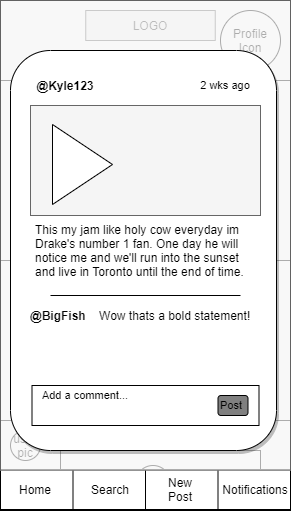

The diagram above was exported from draw.io. Its source (the exported page's mxGraphModel, read from the mxfile embedded in the PNG):
<mxGraphModel dx="1038" dy="507" grid="1" gridSize="10" guides="1" tooltips="1" connect="1" arrows="1" fold="1" page="1" pageScale="1" pageWidth="850" pageHeight="1100" math="0" shadow="0">
  <root>
    <mxCell id="iCvd8PaUKrSVTQqLeXjU-0" />
    <mxCell id="iCvd8PaUKrSVTQqLeXjU-1" parent="iCvd8PaUKrSVTQqLeXjU-0" />
    <mxCell id="iCvd8PaUKrSVTQqLeXjU-2" value="" style="rounded=0;whiteSpace=wrap;html=1;" vertex="1" parent="iCvd8PaUKrSVTQqLeXjU-1">
      <mxGeometry x="40" y="40" width="290" height="510" as="geometry" />
    </mxCell>
    <mxCell id="5xPO9upe_dVLIcSKb-yL-0" value="LOGO" style="rounded=0;whiteSpace=wrap;html=1;fillColor=#f5f5f5;strokeColor=#666666;fontColor=#333333;" vertex="1" parent="iCvd8PaUKrSVTQqLeXjU-1">
      <mxGeometry x="125.25" y="50" width="129.5" height="30" as="geometry" />
    </mxCell>
    <mxCell id="5xPO9upe_dVLIcSKb-yL-1" value="Profile Icon" style="ellipse;whiteSpace=wrap;html=1;aspect=fixed;" vertex="1" parent="iCvd8PaUKrSVTQqLeXjU-1">
      <mxGeometry x="260" y="50" width="60" height="60" as="geometry" />
    </mxCell>
    <mxCell id="5xPO9upe_dVLIcSKb-yL-2" value="" style="rounded=0;whiteSpace=wrap;html=1;" vertex="1" parent="iCvd8PaUKrSVTQqLeXjU-1">
      <mxGeometry x="40" y="120" width="290" height="180" as="geometry" />
    </mxCell>
    <mxCell id="5xPO9upe_dVLIcSKb-yL-3" value="user pic" style="ellipse;whiteSpace=wrap;html=1;aspect=fixed;" vertex="1" parent="iCvd8PaUKrSVTQqLeXjU-1">
      <mxGeometry x="50" y="135" width="30" height="30" as="geometry" />
    </mxCell>
    <mxCell id="5xPO9upe_dVLIcSKb-yL-4" value="" style="rounded=0;whiteSpace=wrap;html=1;" vertex="1" parent="iCvd8PaUKrSVTQqLeXjU-1">
      <mxGeometry x="40" y="300" width="290" height="70" as="geometry" />
    </mxCell>
    <mxCell id="5xPO9upe_dVLIcSKb-yL-5" value="&amp;nbsp;&lt;b&gt;@user666&amp;nbsp;&lt;/b&gt;this song is so goooood!" style="text;html=1;strokeColor=none;fillColor=none;align=center;verticalAlign=middle;whiteSpace=wrap;rounded=0;" vertex="1" parent="iCvd8PaUKrSVTQqLeXjU-1">
      <mxGeometry x="80" y="135" width="220" height="20" as="geometry" />
    </mxCell>
    <mxCell id="5xPO9upe_dVLIcSKb-yL-6" value="" style="rounded=0;whiteSpace=wrap;html=1;align=center;" vertex="1" parent="iCvd8PaUKrSVTQqLeXjU-1">
      <mxGeometry x="100" y="155" width="200" height="80" as="geometry" />
    </mxCell>
    <mxCell id="5xPO9upe_dVLIcSKb-yL-7" value="" style="ellipse;whiteSpace=wrap;html=1;aspect=fixed;" vertex="1" parent="iCvd8PaUKrSVTQqLeXjU-1">
      <mxGeometry x="175" y="170" width="50" height="50" as="geometry" />
    </mxCell>
    <mxCell id="5xPO9upe_dVLIcSKb-yL-8" value="" style="triangle;whiteSpace=wrap;html=1;" vertex="1" parent="iCvd8PaUKrSVTQqLeXjU-1">
      <mxGeometry x="188.75" y="180" width="22.5" height="30" as="geometry" />
    </mxCell>
    <mxCell id="5xPO9upe_dVLIcSKb-yL-9" value="Artist:" style="text;html=1;strokeColor=none;fillColor=none;align=center;verticalAlign=middle;whiteSpace=wrap;rounded=0;opacity=30;" vertex="1" parent="iCvd8PaUKrSVTQqLeXjU-1">
      <mxGeometry x="90" y="200" width="74" height="20" as="geometry" />
    </mxCell>
    <mxCell id="5xPO9upe_dVLIcSKb-yL-10" value="Song Title:" style="text;html=1;strokeColor=none;fillColor=none;align=center;verticalAlign=middle;whiteSpace=wrap;rounded=0;opacity=30;" vertex="1" parent="iCvd8PaUKrSVTQqLeXjU-1">
      <mxGeometry x="101" y="215" width="74" height="20" as="geometry" />
    </mxCell>
    <mxCell id="5xPO9upe_dVLIcSKb-yL-11" value="" style="rounded=0;whiteSpace=wrap;html=1;" vertex="1" parent="iCvd8PaUKrSVTQqLeXjU-1">
      <mxGeometry x="40" y="300" width="290" height="160" as="geometry" />
    </mxCell>
    <mxCell id="5xPO9upe_dVLIcSKb-yL-12" value="user pic" style="ellipse;whiteSpace=wrap;html=1;aspect=fixed;" vertex="1" parent="iCvd8PaUKrSVTQqLeXjU-1">
      <mxGeometry x="50" y="310" width="30" height="30" as="geometry" />
    </mxCell>
    <mxCell id="5xPO9upe_dVLIcSKb-yL-13" value="" style="rounded=0;whiteSpace=wrap;html=1;align=center;" vertex="1" parent="iCvd8PaUKrSVTQqLeXjU-1">
      <mxGeometry x="100" y="330" width="200" height="80" as="geometry" />
    </mxCell>
    <mxCell id="5xPO9upe_dVLIcSKb-yL-14" value="" style="ellipse;whiteSpace=wrap;html=1;aspect=fixed;" vertex="1" parent="iCvd8PaUKrSVTQqLeXjU-1">
      <mxGeometry x="175" y="345" width="50" height="50" as="geometry" />
    </mxCell>
    <mxCell id="5xPO9upe_dVLIcSKb-yL-15" value="" style="triangle;whiteSpace=wrap;html=1;" vertex="1" parent="iCvd8PaUKrSVTQqLeXjU-1">
      <mxGeometry x="188.75" y="355" width="22.5" height="30" as="geometry" />
    </mxCell>
    <mxCell id="5xPO9upe_dVLIcSKb-yL-16" value="Artist:" style="text;html=1;strokeColor=none;fillColor=none;align=center;verticalAlign=middle;whiteSpace=wrap;rounded=0;opacity=30;" vertex="1" parent="iCvd8PaUKrSVTQqLeXjU-1">
      <mxGeometry x="90" y="375" width="74" height="20" as="geometry" />
    </mxCell>
    <mxCell id="5xPO9upe_dVLIcSKb-yL-17" value="Song Title:" style="text;html=1;strokeColor=none;fillColor=none;align=center;verticalAlign=middle;whiteSpace=wrap;rounded=0;opacity=30;" vertex="1" parent="iCvd8PaUKrSVTQqLeXjU-1">
      <mxGeometry x="101" y="390" width="74" height="20" as="geometry" />
    </mxCell>
    <mxCell id="5xPO9upe_dVLIcSKb-yL-18" value="&amp;nbsp;&lt;b&gt;@user666&amp;nbsp;&lt;/b&gt;this song is so goooood!" style="text;html=1;strokeColor=none;fillColor=none;align=center;verticalAlign=middle;whiteSpace=wrap;rounded=0;" vertex="1" parent="iCvd8PaUKrSVTQqLeXjU-1">
      <mxGeometry x="80" y="310" width="220" height="20" as="geometry" />
    </mxCell>
    <mxCell id="5xPO9upe_dVLIcSKb-yL-19" value="&lt;b&gt;@paul543 &lt;/b&gt;HELLO WORLD!!&lt;br&gt;&lt;i&gt;&lt;font style=&quot;font-size: 11px&quot;&gt;view all 5 comments&lt;/font&gt;&lt;/i&gt;" style="text;html=1;strokeColor=none;fillColor=none;align=left;verticalAlign=middle;whiteSpace=wrap;rounded=0;" vertex="1" parent="iCvd8PaUKrSVTQqLeXjU-1">
      <mxGeometry x="75" y="250" width="220" height="20" as="geometry" />
    </mxCell>
    <mxCell id="5xPO9upe_dVLIcSKb-yL-20" value="&lt;b&gt;@paul543 &lt;/b&gt;HELLO WORLD!!&lt;br&gt;&lt;i&gt;&lt;font style=&quot;font-size: 11px&quot;&gt;view all 5 comments&lt;/font&gt;&lt;/i&gt;" style="text;html=1;strokeColor=none;fillColor=none;align=left;verticalAlign=middle;whiteSpace=wrap;rounded=0;" vertex="1" parent="iCvd8PaUKrSVTQqLeXjU-1">
      <mxGeometry x="75" y="420" width="220" height="20" as="geometry" />
    </mxCell>
    <mxCell id="KJUmri6eA4sTmG6KIThN-0" value="" style="rounded=0;whiteSpace=wrap;html=1;" vertex="1" parent="iCvd8PaUKrSVTQqLeXjU-1">
      <mxGeometry x="40" y="460" width="290" height="70" as="geometry" />
    </mxCell>
    <mxCell id="KJUmri6eA4sTmG6KIThN-1" value="" style="rounded=0;whiteSpace=wrap;html=1;" vertex="1" parent="iCvd8PaUKrSVTQqLeXjU-1">
      <mxGeometry x="40" y="460" width="290" height="80" as="geometry" />
    </mxCell>
    <mxCell id="KJUmri6eA4sTmG6KIThN-2" value="user pic" style="ellipse;whiteSpace=wrap;html=1;aspect=fixed;" vertex="1" parent="iCvd8PaUKrSVTQqLeXjU-1">
      <mxGeometry x="50" y="470" width="30" height="30" as="geometry" />
    </mxCell>
    <mxCell id="KJUmri6eA4sTmG6KIThN-3" value="" style="rounded=0;whiteSpace=wrap;html=1;align=center;" vertex="1" parent="iCvd8PaUKrSVTQqLeXjU-1">
      <mxGeometry x="100" y="490" width="200" height="50" as="geometry" />
    </mxCell>
    <mxCell id="KJUmri6eA4sTmG6KIThN-4" value="" style="ellipse;whiteSpace=wrap;html=1;aspect=fixed;" vertex="1" parent="iCvd8PaUKrSVTQqLeXjU-1">
      <mxGeometry x="175" y="505" width="35" height="35" as="geometry" />
    </mxCell>
    <mxCell id="KJUmri6eA4sTmG6KIThN-5" value="" style="triangle;whiteSpace=wrap;html=1;" vertex="1" parent="iCvd8PaUKrSVTQqLeXjU-1">
      <mxGeometry x="188.75" y="515" width="22.5" height="30" as="geometry" />
    </mxCell>
    <mxCell id="KJUmri6eA4sTmG6KIThN-6" value="Artist:" style="text;html=1;strokeColor=none;fillColor=none;align=center;verticalAlign=middle;whiteSpace=wrap;rounded=0;opacity=30;" vertex="1" parent="iCvd8PaUKrSVTQqLeXjU-1">
      <mxGeometry x="90" y="535" width="74" height="20" as="geometry" />
    </mxCell>
    <mxCell id="KJUmri6eA4sTmG6KIThN-8" value="&amp;nbsp;&lt;b&gt;@user666&amp;nbsp;&lt;/b&gt;this song is so goooood!" style="text;html=1;strokeColor=none;fillColor=none;align=center;verticalAlign=middle;whiteSpace=wrap;rounded=0;" vertex="1" parent="iCvd8PaUKrSVTQqLeXjU-1">
      <mxGeometry x="80" y="470" width="220" height="20" as="geometry" />
    </mxCell>
    <mxCell id="iCvd8PaUKrSVTQqLeXjU-37" value="" style="rounded=0;whiteSpace=wrap;html=1;strokeColor=#000000;fillColor=#ffffff;" vertex="1" parent="iCvd8PaUKrSVTQqLeXjU-1">
      <mxGeometry x="40" y="509" width="290" height="40" as="geometry" />
    </mxCell>
    <mxCell id="iCvd8PaUKrSVTQqLeXjU-38" style="edgeStyle=none;rounded=0;orthogonalLoop=1;jettySize=auto;html=1;exitX=0.25;exitY=1;exitDx=0;exitDy=0;" edge="1" parent="iCvd8PaUKrSVTQqLeXjU-1">
      <mxGeometry relative="1" as="geometry">
        <mxPoint x="112.5" y="549" as="sourcePoint" />
        <mxPoint x="112.5" y="549" as="targetPoint" />
      </mxGeometry>
    </mxCell>
    <mxCell id="iCvd8PaUKrSVTQqLeXjU-39" style="edgeStyle=none;rounded=0;orthogonalLoop=1;jettySize=auto;html=1;exitX=0.25;exitY=1;exitDx=0;exitDy=0;" edge="1" parent="iCvd8PaUKrSVTQqLeXjU-1">
      <mxGeometry relative="1" as="geometry">
        <mxPoint x="112.5" y="549" as="sourcePoint" />
        <mxPoint x="112.5" y="549" as="targetPoint" />
      </mxGeometry>
    </mxCell>
    <mxCell id="iCvd8PaUKrSVTQqLeXjU-40" value="" style="endArrow=none;html=1;exitX=0.25;exitY=1;exitDx=0;exitDy=0;entryX=0.25;entryY=1;entryDx=0;entryDy=0;" edge="1" parent="iCvd8PaUKrSVTQqLeXjU-1">
      <mxGeometry width="50" height="50" relative="1" as="geometry">
        <mxPoint x="112.5" y="509" as="sourcePoint" />
        <mxPoint x="112.5" y="549" as="targetPoint" />
      </mxGeometry>
    </mxCell>
    <mxCell id="iCvd8PaUKrSVTQqLeXjU-41" value="" style="endArrow=none;html=1;exitX=0.5;exitY=1;exitDx=0;exitDy=0;entryX=0.5;entryY=1;entryDx=0;entryDy=0;" edge="1" parent="iCvd8PaUKrSVTQqLeXjU-1">
      <mxGeometry width="50" height="50" relative="1" as="geometry">
        <mxPoint x="185" y="509" as="sourcePoint" />
        <mxPoint x="185" y="549" as="targetPoint" />
      </mxGeometry>
    </mxCell>
    <mxCell id="iCvd8PaUKrSVTQqLeXjU-42" value="" style="endArrow=none;html=1;exitX=0.75;exitY=1;exitDx=0;exitDy=0;entryX=0.75;entryY=1;entryDx=0;entryDy=0;" edge="1" parent="iCvd8PaUKrSVTQqLeXjU-1">
      <mxGeometry width="50" height="50" relative="1" as="geometry">
        <mxPoint x="257.5" y="509" as="sourcePoint" />
        <mxPoint x="257.5" y="549" as="targetPoint" />
      </mxGeometry>
    </mxCell>
    <mxCell id="iCvd8PaUKrSVTQqLeXjU-43" value="Home" style="text;html=1;strokeColor=none;fillColor=none;align=center;verticalAlign=middle;whiteSpace=wrap;rounded=0;" vertex="1" parent="iCvd8PaUKrSVTQqLeXjU-1">
      <mxGeometry x="50" y="519" width="50" height="20" as="geometry" />
    </mxCell>
    <mxCell id="iCvd8PaUKrSVTQqLeXjU-44" value="Search" style="text;html=1;strokeColor=none;fillColor=none;align=center;verticalAlign=middle;whiteSpace=wrap;rounded=0;" vertex="1" parent="iCvd8PaUKrSVTQqLeXjU-1">
      <mxGeometry x="125" y="519" width="50" height="20" as="geometry" />
    </mxCell>
    <mxCell id="iCvd8PaUKrSVTQqLeXjU-45" value="&lt;div&gt;New Post&lt;/div&gt;" style="text;html=1;strokeColor=none;fillColor=none;align=center;verticalAlign=middle;whiteSpace=wrap;rounded=0;" vertex="1" parent="iCvd8PaUKrSVTQqLeXjU-1">
      <mxGeometry x="195" y="519" width="50" height="20" as="geometry" />
    </mxCell>
    <mxCell id="iCvd8PaUKrSVTQqLeXjU-46" value="Notifications" style="text;html=1;strokeColor=none;fillColor=none;align=center;verticalAlign=middle;whiteSpace=wrap;rounded=0;" vertex="1" parent="iCvd8PaUKrSVTQqLeXjU-1">
      <mxGeometry x="270" y="519" width="50" height="20" as="geometry" />
    </mxCell>
    <mxCell id="KJUmri6eA4sTmG6KIThN-9" value="" style="rounded=0;whiteSpace=wrap;html=1;opacity=70;fillColor=#f5f5f5;strokeColor=#666666;fontColor=#333333;" vertex="1" parent="iCvd8PaUKrSVTQqLeXjU-1">
      <mxGeometry x="40" y="40" width="290" height="470" as="geometry" />
    </mxCell>
    <mxCell id="WKbkTk03KA8dHUeUKDT--0" value="Profile Icon" style="ellipse;whiteSpace=wrap;html=1;aspect=fixed;" vertex="1" parent="iCvd8PaUKrSVTQqLeXjU-1">
      <mxGeometry x="50" y="115" width="70" height="70" as="geometry" />
    </mxCell>
    <mxCell id="WKbkTk03KA8dHUeUKDT--1" value="" style="whiteSpace=wrap;html=1;aspect=fixed;fillColor=#f5f5f5;strokeColor=#666666;fontColor=#333333;" vertex="1" parent="iCvd8PaUKrSVTQqLeXjU-1">
      <mxGeometry x="140" y="355" width="90" height="90" as="geometry" />
    </mxCell>
    <mxCell id="WKbkTk03KA8dHUeUKDT--2" value="" style="whiteSpace=wrap;html=1;aspect=fixed;fillColor=#f5f5f5;strokeColor=#666666;fontColor=#333333;" vertex="1" parent="iCvd8PaUKrSVTQqLeXjU-1">
      <mxGeometry x="140" y="255" width="90" height="90" as="geometry" />
    </mxCell>
    <mxCell id="WKbkTk03KA8dHUeUKDT--3" value="Followers 1034" style="text;html=1;align=center;verticalAlign=middle;whiteSpace=wrap;rounded=0;strokeColor=#000000;" vertex="1" parent="iCvd8PaUKrSVTQqLeXjU-1">
      <mxGeometry x="152" y="224" width="96" height="20" as="geometry" />
    </mxCell>
    <mxCell id="WKbkTk03KA8dHUeUKDT--4" value="&lt;h1&gt;Kanye West&lt;/h1&gt;&lt;p&gt;Lorem ipsum dolor sit amet, consectetur adipisicing elit, sed do eiusmod tempor incididunt.&lt;/p&gt;" style="text;html=1;strokeColor=none;fillColor=none;spacing=5;spacingTop=-20;whiteSpace=wrap;overflow=hidden;rounded=0;" vertex="1" parent="iCvd8PaUKrSVTQqLeXjU-1">
      <mxGeometry x="130" y="115" width="190" height="100" as="geometry" />
    </mxCell>
    <mxCell id="WKbkTk03KA8dHUeUKDT--5" value="@kanyeisthebest" style="text;html=1;strokeColor=none;fillColor=none;align=center;verticalAlign=middle;whiteSpace=wrap;rounded=0;" vertex="1" parent="iCvd8PaUKrSVTQqLeXjU-1">
      <mxGeometry x="160" y="145" width="40" height="20" as="geometry" />
    </mxCell>
    <mxCell id="WKbkTk03KA8dHUeUKDT--6" value="" style="endArrow=none;html=1;entryX=1;entryY=0;entryDx=0;entryDy=0;exitX=0;exitY=1;exitDx=0;exitDy=0;" edge="1" parent="iCvd8PaUKrSVTQqLeXjU-1" source="WKbkTk03KA8dHUeUKDT--2" target="WKbkTk03KA8dHUeUKDT--2">
      <mxGeometry width="50" height="50" relative="1" as="geometry">
        <mxPoint x="140" y="345" as="sourcePoint" />
        <mxPoint x="190" y="295" as="targetPoint" />
      </mxGeometry>
    </mxCell>
    <mxCell id="WKbkTk03KA8dHUeUKDT--7" value="" style="endArrow=none;html=1;entryX=1;entryY=0;entryDx=0;entryDy=0;" edge="1" parent="iCvd8PaUKrSVTQqLeXjU-1" target="WKbkTk03KA8dHUeUKDT--1">
      <mxGeometry width="50" height="50" relative="1" as="geometry">
        <mxPoint x="140" y="445" as="sourcePoint" />
        <mxPoint x="190" y="395" as="targetPoint" />
      </mxGeometry>
    </mxCell>
    <mxCell id="WKbkTk03KA8dHUeUKDT--8" value="" style="rounded=1;whiteSpace=wrap;html=1;shadow=1;glass=0;comic=0;" vertex="1" parent="iCvd8PaUKrSVTQqLeXjU-1">
      <mxGeometry x="50" y="90" width="266" height="400" as="geometry" />
    </mxCell>
    <mxCell id="WKbkTk03KA8dHUeUKDT--9" value="" style="rounded=0;whiteSpace=wrap;html=1;shadow=0;glass=0;comic=0;fillColor=#f5f5f5;strokeColor=#666666;fontColor=#333333;" vertex="1" parent="iCvd8PaUKrSVTQqLeXjU-1">
      <mxGeometry x="70" y="145" width="230" height="110" as="geometry" />
    </mxCell>
    <mxCell id="WKbkTk03KA8dHUeUKDT--10" value="" style="triangle;whiteSpace=wrap;html=1;shadow=0;glass=0;comic=0;" vertex="1" parent="iCvd8PaUKrSVTQqLeXjU-1">
      <mxGeometry x="92" y="164" width="60" height="80" as="geometry" />
    </mxCell>
    <mxCell id="WKbkTk03KA8dHUeUKDT--11" value="&lt;b&gt;@Kyle123&lt;/b&gt;" style="text;html=1;strokeColor=none;fillColor=none;align=center;verticalAlign=middle;whiteSpace=wrap;rounded=0;shadow=0;glass=0;comic=0;" vertex="1" parent="iCvd8PaUKrSVTQqLeXjU-1">
      <mxGeometry x="85" y="115" width="40" height="20" as="geometry" />
    </mxCell>
    <mxCell id="WKbkTk03KA8dHUeUKDT--12" value="This my jam like holy cow everyday im Drake's number 1 fan. One day he will notice me and we'll run into the sunset and live in Toronto until the end of time." style="text;html=1;strokeColor=none;fillColor=none;align=left;verticalAlign=middle;whiteSpace=wrap;rounded=0;shadow=0;glass=0;comic=0;" vertex="1" parent="iCvd8PaUKrSVTQqLeXjU-1">
      <mxGeometry x="72.5" y="280" width="215" height="20" as="geometry" />
    </mxCell>
    <mxCell id="WKbkTk03KA8dHUeUKDT--13" value="" style="endArrow=none;html=1;fontSize=11;" edge="1" parent="iCvd8PaUKrSVTQqLeXjU-1">
      <mxGeometry width="50" height="50" relative="1" as="geometry">
        <mxPoint x="90" y="335" as="sourcePoint" />
        <mxPoint x="280" y="335" as="targetPoint" />
      </mxGeometry>
    </mxCell>
    <mxCell id="WKbkTk03KA8dHUeUKDT--14" value="" style="rounded=0;whiteSpace=wrap;html=1;shadow=0;glass=0;comic=0;fontSize=11;align=left;" vertex="1" parent="iCvd8PaUKrSVTQqLeXjU-1">
      <mxGeometry x="71.5" y="425" width="227" height="40" as="geometry" />
    </mxCell>
    <mxCell id="WKbkTk03KA8dHUeUKDT--15" value="Add a comment..." style="text;html=1;strokeColor=none;fillColor=none;align=center;verticalAlign=middle;whiteSpace=wrap;rounded=0;shadow=0;glass=0;comic=0;fontSize=11;" vertex="1" parent="iCvd8PaUKrSVTQqLeXjU-1">
      <mxGeometry x="65" y="425" width="120" height="20" as="geometry" />
    </mxCell>
    <mxCell id="WKbkTk03KA8dHUeUKDT--16" value="Post" style="rounded=1;whiteSpace=wrap;html=1;shadow=0;glass=0;comic=0;fillColor=#808080;fontSize=11;align=left;" vertex="1" parent="iCvd8PaUKrSVTQqLeXjU-1">
      <mxGeometry x="257.5" y="435" width="30" height="20" as="geometry" />
    </mxCell>
    <mxCell id="WKbkTk03KA8dHUeUKDT--17" value="&lt;font style=&quot;font-size: 12px&quot;&gt;&lt;b&gt;@BigFish&lt;/b&gt;&amp;nbsp; &amp;nbsp; Wow thats a bold statement!&lt;/font&gt;" style="text;html=1;strokeColor=none;fillColor=none;align=left;verticalAlign=middle;whiteSpace=wrap;rounded=0;shadow=0;glass=0;comic=0;fontSize=11;" vertex="1" parent="iCvd8PaUKrSVTQqLeXjU-1">
      <mxGeometry x="67.5" y="345" width="235" height="20" as="geometry" />
    </mxCell>
    <mxCell id="WKbkTk03KA8dHUeUKDT--18" value="2 wks ago" style="text;html=1;strokeColor=none;fillColor=none;align=center;verticalAlign=middle;whiteSpace=wrap;rounded=0;shadow=0;glass=0;comic=0;fontSize=11;" vertex="1" parent="iCvd8PaUKrSVTQqLeXjU-1">
      <mxGeometry x="225" y="115" width="80" height="20" as="geometry" />
    </mxCell>
  </root>
</mxGraphModel>